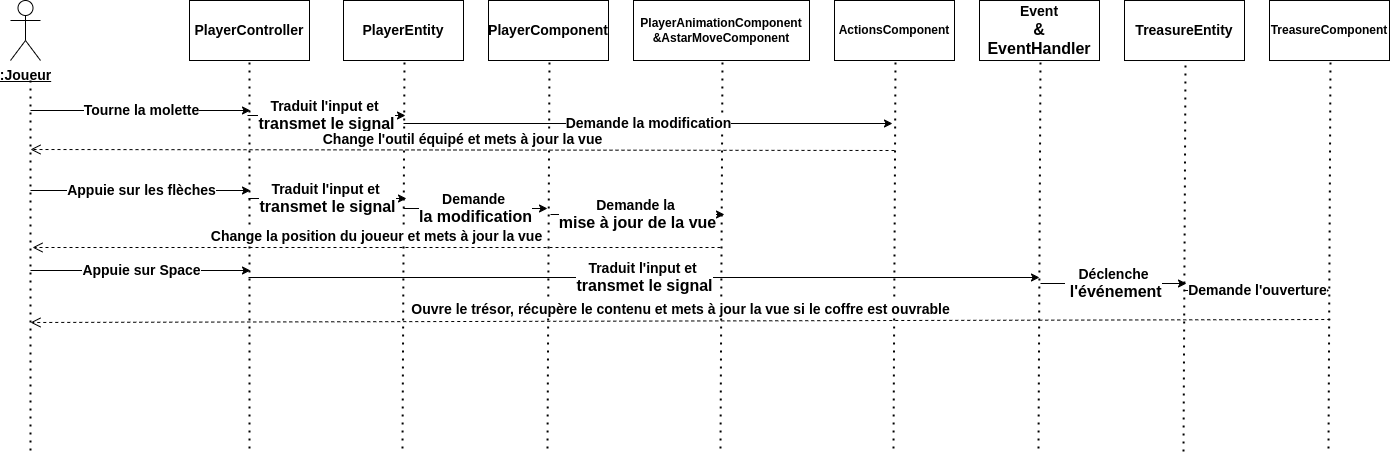

The diagram above was exported from draw.io. Its source (the exported page's mxGraphModel, read from the mxfile embedded in the PNG):
<mxGraphModel dx="1596" dy="855" grid="0" gridSize="10" guides="1" tooltips="1" connect="1" arrows="1" fold="1" page="0" pageScale="1" pageWidth="827" pageHeight="1169" math="0" shadow="0">
  <root>
    <mxCell id="0" />
    <mxCell id="1" parent="0" />
    <mxCell id="69AEQLE7u6z1vp4ySazl-422" value="&lt;u&gt;&lt;b&gt;&lt;font style=&quot;font-size: 14px;&quot;&gt;:Joueur&lt;/font&gt;&lt;/b&gt;&lt;/u&gt;" style="shape=umlActor;verticalLabelPosition=bottom;verticalAlign=top;html=1;outlineConnect=0;" parent="1" vertex="1">
      <mxGeometry x="130" y="130" width="30" height="60" as="geometry" />
    </mxCell>
    <mxCell id="69AEQLE7u6z1vp4ySazl-425" value="" style="endArrow=none;dashed=1;html=1;dashPattern=1 3;strokeWidth=2;rounded=0;" parent="1" edge="1">
      <mxGeometry width="50" height="50" relative="1" as="geometry">
        <mxPoint x="150" y="580" as="sourcePoint" />
        <mxPoint x="150" y="210" as="targetPoint" />
      </mxGeometry>
    </mxCell>
    <mxCell id="69AEQLE7u6z1vp4ySazl-426" value="" style="endArrow=classic;html=1;rounded=0;" parent="1" edge="1">
      <mxGeometry relative="1" as="geometry">
        <mxPoint x="150" y="240" as="sourcePoint" />
        <mxPoint x="370" y="240" as="targetPoint" />
      </mxGeometry>
    </mxCell>
    <mxCell id="69AEQLE7u6z1vp4ySazl-427" value="&lt;b&gt;&lt;font style=&quot;font-size: 14px;&quot;&gt;Tourne la molette&lt;/font&gt;&lt;/b&gt;" style="edgeLabel;resizable=0;html=1;;align=center;verticalAlign=middle;" parent="69AEQLE7u6z1vp4ySazl-426" connectable="0" vertex="1">
      <mxGeometry relative="1" as="geometry" />
    </mxCell>
    <mxCell id="69AEQLE7u6z1vp4ySazl-431" value="" style="endArrow=classic;html=1;rounded=0;" parent="1" edge="1">
      <mxGeometry relative="1" as="geometry">
        <mxPoint x="150" y="320" as="sourcePoint" />
        <mxPoint x="370" y="320" as="targetPoint" />
      </mxGeometry>
    </mxCell>
    <mxCell id="69AEQLE7u6z1vp4ySazl-432" value="&lt;b&gt;&lt;font style=&quot;font-size: 14px;&quot;&gt;Appuie sur les flèches&lt;/font&gt;&lt;/b&gt;" style="edgeLabel;resizable=0;html=1;;align=center;verticalAlign=middle;" parent="69AEQLE7u6z1vp4ySazl-431" connectable="0" vertex="1">
      <mxGeometry relative="1" as="geometry" />
    </mxCell>
    <mxCell id="69AEQLE7u6z1vp4ySazl-436" value="" style="endArrow=classic;html=1;rounded=0;" parent="1" edge="1">
      <mxGeometry relative="1" as="geometry">
        <mxPoint x="150" y="400" as="sourcePoint" />
        <mxPoint x="370" y="400" as="targetPoint" />
      </mxGeometry>
    </mxCell>
    <mxCell id="69AEQLE7u6z1vp4ySazl-437" value="&lt;font style=&quot;font-size: 14px;&quot;&gt;&lt;b&gt;Appuie sur Space&lt;/b&gt;&lt;/font&gt;" style="edgeLabel;resizable=0;html=1;;align=center;verticalAlign=middle;" parent="69AEQLE7u6z1vp4ySazl-436" connectable="0" vertex="1">
      <mxGeometry relative="1" as="geometry" />
    </mxCell>
    <mxCell id="69AEQLE7u6z1vp4ySazl-440" value="&lt;b&gt;&lt;font style=&quot;font-size: 14px;&quot;&gt;PlayerController&lt;/font&gt;&lt;/b&gt;" style="rounded=0;whiteSpace=wrap;html=1;" parent="1" vertex="1">
      <mxGeometry x="309" y="130" width="120" height="60" as="geometry" />
    </mxCell>
    <mxCell id="69AEQLE7u6z1vp4ySazl-441" value="&lt;b&gt;&lt;font style=&quot;font-size: 14px;&quot;&gt;PlayerEntity&lt;/font&gt;&lt;/b&gt;" style="rounded=0;whiteSpace=wrap;html=1;" parent="1" vertex="1">
      <mxGeometry x="463" y="130" width="120" height="60" as="geometry" />
    </mxCell>
    <mxCell id="69AEQLE7u6z1vp4ySazl-442" value="&lt;b&gt;&lt;font style=&quot;font-size: 14px;&quot;&gt;PlayerComponent&lt;/font&gt;&lt;/b&gt;" style="rounded=0;whiteSpace=wrap;html=1;" parent="1" vertex="1">
      <mxGeometry x="608" y="130" width="120" height="60" as="geometry" />
    </mxCell>
    <mxCell id="69AEQLE7u6z1vp4ySazl-443" value="&lt;b&gt;&lt;font style=&quot;font-size: 12px;&quot;&gt;PlayerAnimationComponent&lt;/font&gt;&lt;/b&gt;&lt;div&gt;&lt;b&gt;&lt;font style=&quot;font-size: 12px;&quot;&gt;&amp;amp;AstarMoveComponent&lt;/font&gt;&lt;/b&gt;&lt;/div&gt;" style="rounded=0;whiteSpace=wrap;html=1;" parent="1" vertex="1">
      <mxGeometry x="753" y="130" width="176" height="60" as="geometry" />
    </mxCell>
    <mxCell id="69AEQLE7u6z1vp4ySazl-444" value="" style="endArrow=none;dashed=1;html=1;dashPattern=1 3;strokeWidth=2;rounded=0;entryX=0.5;entryY=1;entryDx=0;entryDy=0;" parent="1" target="69AEQLE7u6z1vp4ySazl-440" edge="1">
      <mxGeometry width="50" height="50" relative="1" as="geometry">
        <mxPoint x="369" y="578" as="sourcePoint" />
        <mxPoint x="623" y="236" as="targetPoint" />
      </mxGeometry>
    </mxCell>
    <mxCell id="69AEQLE7u6z1vp4ySazl-445" value="" style="endArrow=none;dashed=1;html=1;dashPattern=1 3;strokeWidth=2;rounded=0;entryX=0.5;entryY=1;entryDx=0;entryDy=0;" parent="1" edge="1">
      <mxGeometry width="50" height="50" relative="1" as="geometry">
        <mxPoint x="522" y="578" as="sourcePoint" />
        <mxPoint x="524" y="190" as="targetPoint" />
      </mxGeometry>
    </mxCell>
    <mxCell id="69AEQLE7u6z1vp4ySazl-446" value="" style="endArrow=none;dashed=1;html=1;dashPattern=1 3;strokeWidth=2;rounded=0;entryX=0.5;entryY=1;entryDx=0;entryDy=0;" parent="1" edge="1">
      <mxGeometry width="50" height="50" relative="1" as="geometry">
        <mxPoint x="667" y="578" as="sourcePoint" />
        <mxPoint x="669" y="190" as="targetPoint" />
      </mxGeometry>
    </mxCell>
    <mxCell id="69AEQLE7u6z1vp4ySazl-447" value="" style="endArrow=none;dashed=1;html=1;dashPattern=1 3;strokeWidth=2;rounded=0;entryX=0.5;entryY=1;entryDx=0;entryDy=0;" parent="1" edge="1">
      <mxGeometry width="50" height="50" relative="1" as="geometry">
        <mxPoint x="840" y="578" as="sourcePoint" />
        <mxPoint x="842" y="190" as="targetPoint" />
      </mxGeometry>
    </mxCell>
    <mxCell id="69AEQLE7u6z1vp4ySazl-448" value="&lt;b&gt;&lt;font style=&quot;font-size: 12px;&quot;&gt;ActionsComponent&lt;/font&gt;&lt;/b&gt;" style="whiteSpace=wrap;html=1;" parent="1" vertex="1">
      <mxGeometry x="954.0033333333336" y="130.0033333333334" width="120" height="60" as="geometry" />
    </mxCell>
    <mxCell id="69AEQLE7u6z1vp4ySazl-449" value="" style="endArrow=none;dashed=1;html=1;dashPattern=1 3;strokeWidth=2;rounded=0;entryX=0.5;entryY=1;entryDx=0;entryDy=0;" parent="1" edge="1">
      <mxGeometry width="50" height="50" relative="1" as="geometry">
        <mxPoint x="1013" y="578" as="sourcePoint" />
        <mxPoint x="1015" y="190" as="targetPoint" />
      </mxGeometry>
    </mxCell>
    <mxCell id="69AEQLE7u6z1vp4ySazl-450" value="" style="endArrow=classic;html=1;rounded=0;" parent="1" edge="1">
      <mxGeometry relative="1" as="geometry">
        <mxPoint x="367" y="245" as="sourcePoint" />
        <mxPoint x="525" y="245" as="targetPoint" />
      </mxGeometry>
    </mxCell>
    <mxCell id="69AEQLE7u6z1vp4ySazl-451" value="&lt;b&gt;&lt;font style=&quot;font-size: 14px;&quot;&gt;Traduit l'input et&amp;nbsp;&lt;/font&gt;&lt;/b&gt;&lt;div&gt;&lt;b&gt;&lt;font size=&quot;3&quot;&gt;transmet le signal&lt;/font&gt;&lt;/b&gt;&lt;/div&gt;" style="edgeLabel;resizable=0;html=1;;align=center;verticalAlign=middle;" parent="69AEQLE7u6z1vp4ySazl-450" connectable="0" vertex="1">
      <mxGeometry relative="1" as="geometry" />
    </mxCell>
    <mxCell id="69AEQLE7u6z1vp4ySazl-452" value="" style="endArrow=classic;html=1;rounded=0;" parent="1" edge="1">
      <mxGeometry relative="1" as="geometry">
        <mxPoint x="523" y="253" as="sourcePoint" />
        <mxPoint x="1012" y="253" as="targetPoint" />
      </mxGeometry>
    </mxCell>
    <mxCell id="69AEQLE7u6z1vp4ySazl-453" value="&lt;b&gt;&lt;font style=&quot;font-size: 14px;&quot;&gt;Demande la modification&lt;/font&gt;&lt;/b&gt;" style="edgeLabel;resizable=0;html=1;;align=center;verticalAlign=middle;" parent="69AEQLE7u6z1vp4ySazl-452" connectable="0" vertex="1">
      <mxGeometry relative="1" as="geometry" />
    </mxCell>
    <mxCell id="69AEQLE7u6z1vp4ySazl-455" value="" style="endArrow=classic;html=1;rounded=0;" parent="1" edge="1">
      <mxGeometry relative="1" as="geometry">
        <mxPoint x="368" y="328" as="sourcePoint" />
        <mxPoint x="526" y="328" as="targetPoint" />
      </mxGeometry>
    </mxCell>
    <mxCell id="69AEQLE7u6z1vp4ySazl-456" value="&lt;b&gt;&lt;font style=&quot;font-size: 14px;&quot;&gt;Traduit l'input et&amp;nbsp;&lt;/font&gt;&lt;/b&gt;&lt;div&gt;&lt;b&gt;&lt;font size=&quot;3&quot;&gt;transmet le signal&lt;/font&gt;&lt;/b&gt;&lt;/div&gt;" style="edgeLabel;resizable=0;html=1;;align=center;verticalAlign=middle;" parent="69AEQLE7u6z1vp4ySazl-455" connectable="0" vertex="1">
      <mxGeometry relative="1" as="geometry" />
    </mxCell>
    <mxCell id="69AEQLE7u6z1vp4ySazl-457" value="" style="endArrow=classic;html=1;rounded=0;" parent="1" edge="1">
      <mxGeometry relative="1" as="geometry">
        <mxPoint x="523" y="338" as="sourcePoint" />
        <mxPoint x="667" y="338" as="targetPoint" />
      </mxGeometry>
    </mxCell>
    <mxCell id="69AEQLE7u6z1vp4ySazl-458" value="&lt;b&gt;&lt;font style=&quot;font-size: 14px;&quot;&gt;Demande&amp;nbsp;&lt;/font&gt;&lt;/b&gt;&lt;div&gt;&lt;b&gt;&lt;font size=&quot;3&quot;&gt;la modification&lt;/font&gt;&lt;/b&gt;&lt;/div&gt;" style="edgeLabel;resizable=0;html=1;;align=center;verticalAlign=middle;" parent="69AEQLE7u6z1vp4ySazl-457" connectable="0" vertex="1">
      <mxGeometry relative="1" as="geometry" />
    </mxCell>
    <mxCell id="69AEQLE7u6z1vp4ySazl-461" value="" style="endArrow=classic;html=1;rounded=0;" parent="1" edge="1">
      <mxGeometry relative="1" as="geometry">
        <mxPoint x="670" y="344" as="sourcePoint" />
        <mxPoint x="844" y="344" as="targetPoint" />
      </mxGeometry>
    </mxCell>
    <mxCell id="69AEQLE7u6z1vp4ySazl-462" value="&lt;b&gt;&lt;font style=&quot;font-size: 14px;&quot;&gt;Demande la&amp;nbsp;&lt;/font&gt;&lt;/b&gt;&lt;div&gt;&lt;b&gt;&lt;font size=&quot;3&quot;&gt;mise à jour de la vue&lt;/font&gt;&lt;/b&gt;&lt;/div&gt;" style="edgeLabel;resizable=0;html=1;;align=center;verticalAlign=middle;" parent="69AEQLE7u6z1vp4ySazl-461" connectable="0" vertex="1">
      <mxGeometry relative="1" as="geometry" />
    </mxCell>
    <mxCell id="69AEQLE7u6z1vp4ySazl-463" value="" style="endArrow=classic;html=1;rounded=0;" parent="1" edge="1">
      <mxGeometry relative="1" as="geometry">
        <mxPoint x="368" y="407" as="sourcePoint" />
        <mxPoint x="1159" y="407" as="targetPoint" />
      </mxGeometry>
    </mxCell>
    <mxCell id="69AEQLE7u6z1vp4ySazl-464" value="&lt;b&gt;&lt;font style=&quot;font-size: 14px;&quot;&gt;Traduit l'input et&amp;nbsp;&lt;/font&gt;&lt;/b&gt;&lt;div&gt;&lt;b&gt;&lt;font size=&quot;3&quot;&gt;transmet le signal&lt;/font&gt;&lt;/b&gt;&lt;/div&gt;" style="edgeLabel;resizable=0;html=1;;align=center;verticalAlign=middle;" parent="69AEQLE7u6z1vp4ySazl-463" connectable="0" vertex="1">
      <mxGeometry relative="1" as="geometry" />
    </mxCell>
    <mxCell id="69AEQLE7u6z1vp4ySazl-467" value="&lt;b&gt;&lt;font style=&quot;font-size: 12px;&quot;&gt;TreasureComponent&lt;/font&gt;&lt;/b&gt;" style="rounded=0;whiteSpace=wrap;html=1;" parent="1" vertex="1">
      <mxGeometry x="1389" y="130.01" width="120" height="60" as="geometry" />
    </mxCell>
    <mxCell id="69AEQLE7u6z1vp4ySazl-468" value="&lt;b&gt;&lt;font style=&quot;font-size: 14px;&quot;&gt;TreasureEntity&lt;/font&gt;&lt;/b&gt;" style="rounded=0;whiteSpace=wrap;html=1;" parent="1" vertex="1">
      <mxGeometry x="1244" y="130.01" width="120" height="60" as="geometry" />
    </mxCell>
    <mxCell id="69AEQLE7u6z1vp4ySazl-469" value="&lt;b&gt;&lt;font style=&quot;font-size: 14px;&quot;&gt;Event&lt;/font&gt;&lt;/b&gt;&lt;div&gt;&lt;b&gt;&lt;font size=&quot;3&quot;&gt;&amp;amp; EventHandler&lt;/font&gt;&lt;/b&gt;&lt;/div&gt;" style="whiteSpace=wrap;html=1;" parent="1" vertex="1">
      <mxGeometry x="1099.0033333333336" y="130.00666666666675" width="120" height="60" as="geometry" />
    </mxCell>
    <mxCell id="69AEQLE7u6z1vp4ySazl-470" value="" style="endArrow=none;dashed=1;html=1;dashPattern=1 3;strokeWidth=2;rounded=0;entryX=0.5;entryY=1;entryDx=0;entryDy=0;" parent="1" edge="1">
      <mxGeometry width="50" height="50" relative="1" as="geometry">
        <mxPoint x="1158" y="578" as="sourcePoint" />
        <mxPoint x="1160" y="190" as="targetPoint" />
      </mxGeometry>
    </mxCell>
    <mxCell id="69AEQLE7u6z1vp4ySazl-471" value="" style="endArrow=none;dashed=1;html=1;dashPattern=1 3;strokeWidth=2;rounded=0;entryX=0.5;entryY=1;entryDx=0;entryDy=0;" parent="1" edge="1">
      <mxGeometry width="50" height="50" relative="1" as="geometry">
        <mxPoint x="1303" y="581" as="sourcePoint" />
        <mxPoint x="1305" y="193" as="targetPoint" />
      </mxGeometry>
    </mxCell>
    <mxCell id="69AEQLE7u6z1vp4ySazl-472" value="" style="endArrow=none;dashed=1;html=1;dashPattern=1 3;strokeWidth=2;rounded=0;entryX=0.5;entryY=1;entryDx=0;entryDy=0;" parent="1" edge="1">
      <mxGeometry width="50" height="50" relative="1" as="geometry">
        <mxPoint x="1448" y="578.01" as="sourcePoint" />
        <mxPoint x="1450" y="190.01" as="targetPoint" />
      </mxGeometry>
    </mxCell>
    <mxCell id="69AEQLE7u6z1vp4ySazl-473" value="" style="endArrow=classic;html=1;rounded=0;" parent="1" edge="1">
      <mxGeometry relative="1" as="geometry">
        <mxPoint x="1160" y="413" as="sourcePoint" />
        <mxPoint x="1306" y="413" as="targetPoint" />
      </mxGeometry>
    </mxCell>
    <mxCell id="69AEQLE7u6z1vp4ySazl-474" value="&lt;font style=&quot;font-size: 14px;&quot;&gt;&lt;b&gt;Déclenche&lt;/b&gt;&lt;/font&gt;&lt;div&gt;&lt;font style=&quot;&quot; size=&quot;3&quot;&gt;&lt;b&gt;&amp;nbsp;l'événement&lt;/b&gt;&lt;/font&gt;&lt;/div&gt;" style="edgeLabel;resizable=0;html=1;;align=center;verticalAlign=middle;" parent="69AEQLE7u6z1vp4ySazl-473" connectable="0" vertex="1">
      <mxGeometry relative="1" as="geometry" />
    </mxCell>
    <mxCell id="69AEQLE7u6z1vp4ySazl-475" value="" style="endArrow=classic;html=1;rounded=0;" parent="1" edge="1">
      <mxGeometry relative="1" as="geometry">
        <mxPoint x="1304" y="420" as="sourcePoint" />
        <mxPoint x="1449" y="420" as="targetPoint" />
      </mxGeometry>
    </mxCell>
    <mxCell id="69AEQLE7u6z1vp4ySazl-476" value="&lt;b&gt;&lt;font style=&quot;font-size: 14px;&quot;&gt;Demande l'ouverture&lt;/font&gt;&lt;/b&gt;" style="edgeLabel;resizable=0;html=1;;align=center;verticalAlign=middle;" parent="69AEQLE7u6z1vp4ySazl-475" connectable="0" vertex="1">
      <mxGeometry relative="1" as="geometry" />
    </mxCell>
    <mxCell id="ZbnqKaxJ25qDE42q1hnw-1" value="&lt;b&gt;&lt;font style=&quot;font-size: 14px;&quot;&gt;Ouvre le trésor, récupère le contenu et mets à jour la vue si le coffre est ouvrable&lt;/font&gt;&lt;/b&gt;" style="html=1;verticalAlign=bottom;endArrow=open;dashed=1;endSize=8;curved=0;rounded=0;" edge="1" parent="1">
      <mxGeometry relative="1" as="geometry">
        <mxPoint x="1449.7618350074404" y="449" as="sourcePoint" />
        <mxPoint x="150" y="452" as="targetPoint" />
      </mxGeometry>
    </mxCell>
    <mxCell id="ZbnqKaxJ25qDE42q1hnw-2" value="&lt;b&gt;&lt;font style=&quot;font-size: 14px;&quot;&gt;Change la position du joueur et mets à jour la vue&lt;/font&gt;&lt;/b&gt;" style="html=1;verticalAlign=bottom;endArrow=open;dashed=1;endSize=8;curved=0;rounded=0;" edge="1" parent="1">
      <mxGeometry relative="1" as="geometry">
        <mxPoint x="840" y="377" as="sourcePoint" />
        <mxPoint x="152" y="377" as="targetPoint" />
      </mxGeometry>
    </mxCell>
    <mxCell id="ZbnqKaxJ25qDE42q1hnw-3" value="&lt;b style=&quot;font-size: 14px;&quot;&gt;Change l'outil équipé et mets à jour la vue&lt;/b&gt;" style="html=1;verticalAlign=bottom;endArrow=open;dashed=1;endSize=8;curved=0;rounded=0;" edge="1" parent="1">
      <mxGeometry relative="1" as="geometry">
        <mxPoint x="1014" y="280" as="sourcePoint" />
        <mxPoint x="150" y="279" as="targetPoint" />
      </mxGeometry>
    </mxCell>
  </root>
</mxGraphModel>